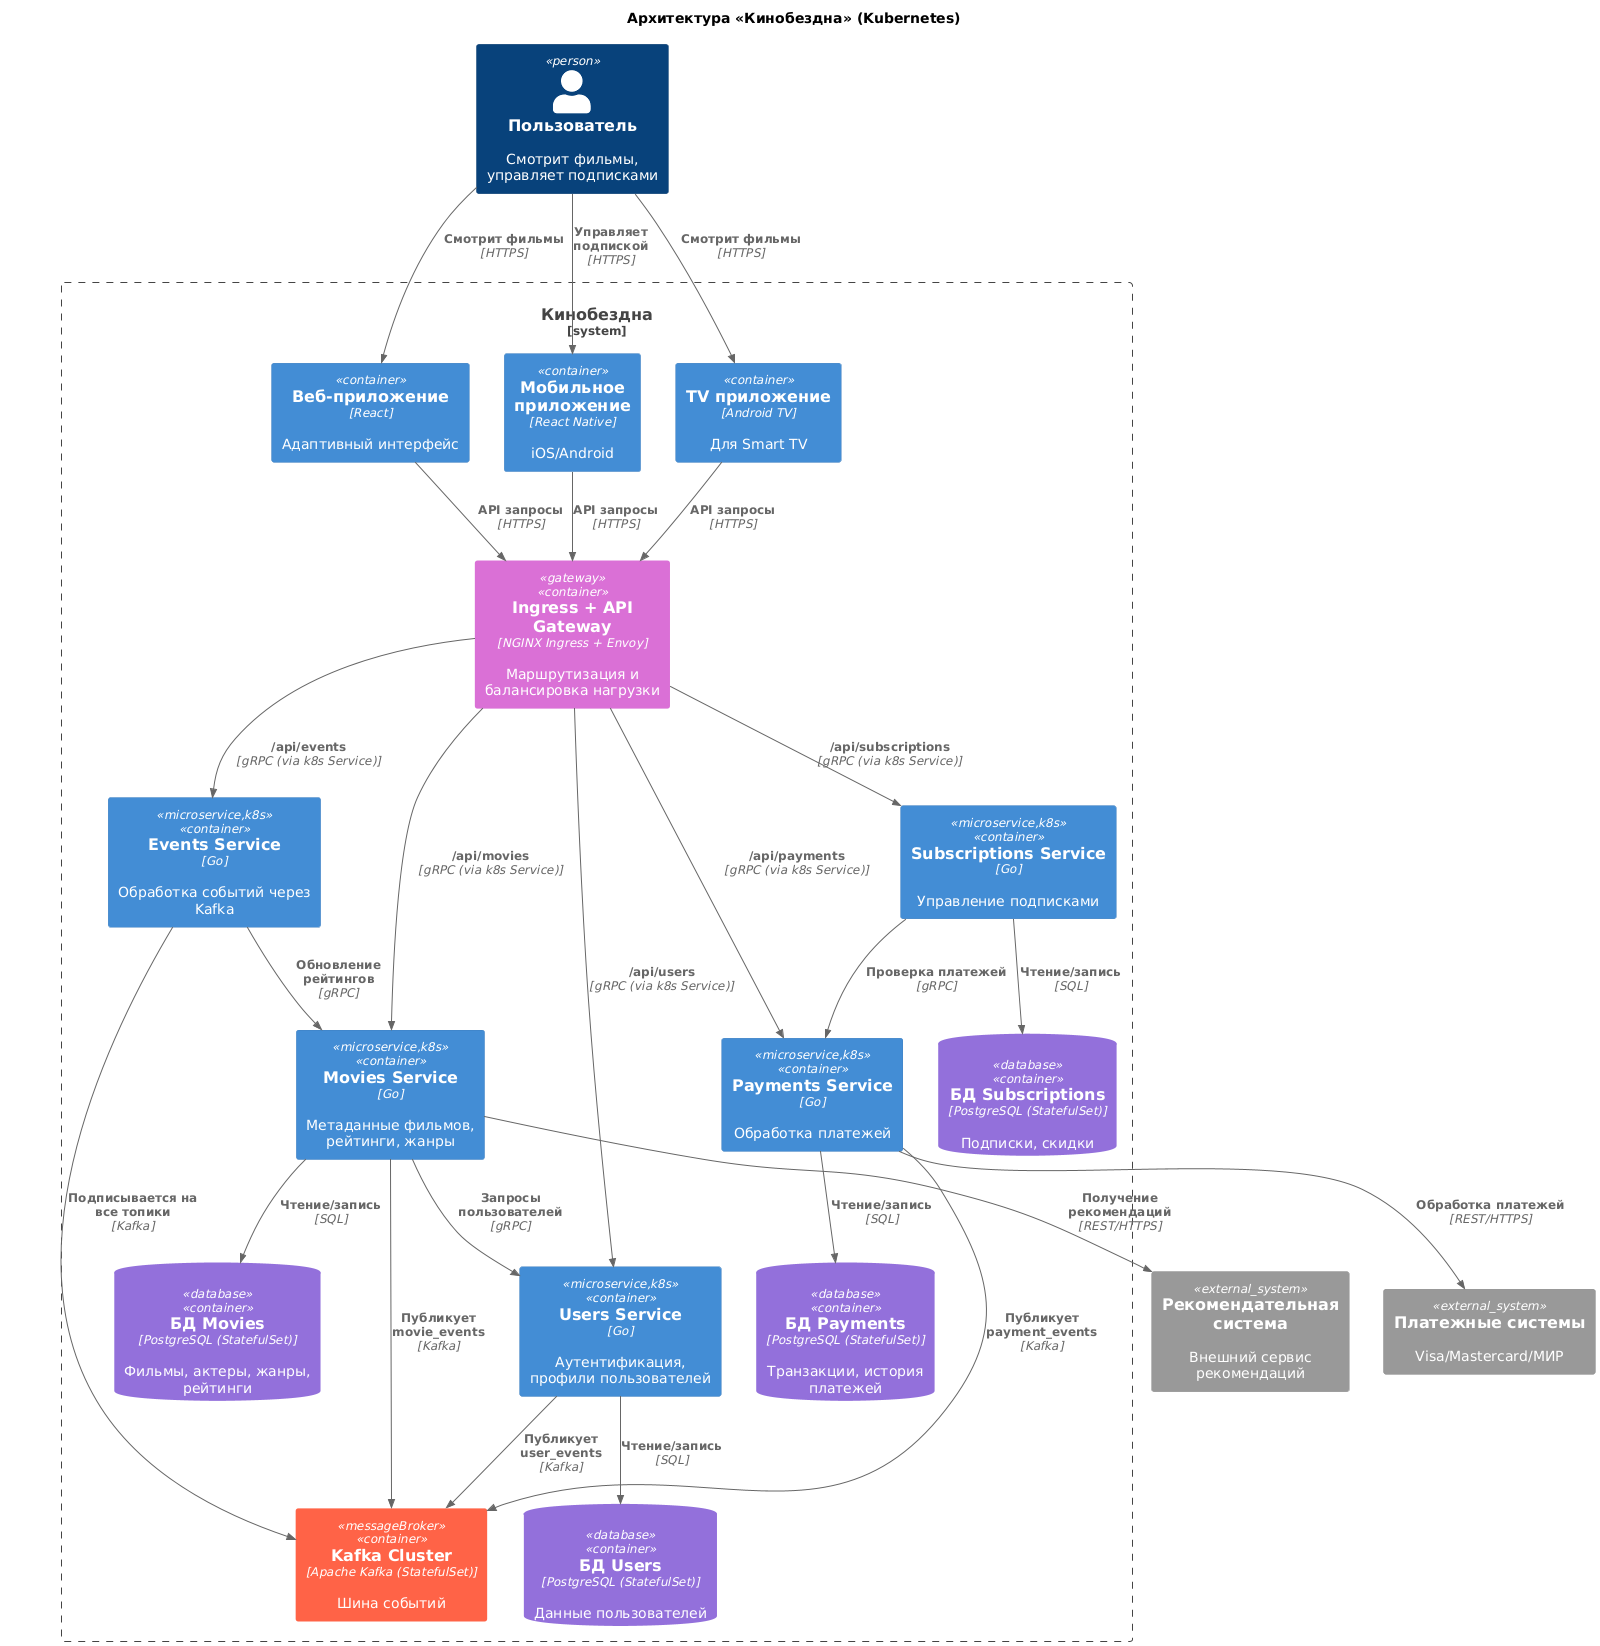

The diagram above was rendered by PlantUML. Its source (embedded in the PNG):
@startuml
!include https://raw.githubusercontent.com/plantuml-stdlib/C4-PlantUML/master/C4_Context.puml
!include https://raw.githubusercontent.com/plantuml-stdlib/C4-PlantUML/master/C4_Container.puml

AddElementTag("microservice", $fontColor="#FFFFFF", $bgColor="#4169E1", $borderColor="#4169E1")
AddElementTag("database", $fontColor="#FFFFFF", $bgColor="#9370DB", $borderColor="#9370DB")
AddElementTag("messageBroker", $fontColor="#FFFFFF", $bgColor="#FF6347", $borderColor="#FF6347")
AddElementTag("external", $fontColor="#FFFFFF", $bgColor="#2E8B57", $borderColor="#2E8B57")
AddElementTag("gateway", $fontColor="#FFFFFF", $bgColor="#DA70D6", $borderColor="#DA70D6")
AddElementTag("k8s", $fontColor="#000000", $bgColor="#F5DEB3", $borderColor="#D2B48C")

title "Архитектура «Кинобездна» (Kubernetes)"

Person(user, "Пользователь", "Смотрит фильмы, управляет подписками")

System_Ext(recommendationSystem, "Рекомендательная система", "Внешний сервис рекомендаций")
System_Ext(paymentProviders, "Платежные системы", "Visa/Mastercard/МИР")

System_Boundary(cinemaSystem, "Кинобездна") {
    ' Клиентские приложения
    Container(webApp, "Веб-приложение", "React", "Адаптивный интерфейс")
    Container(mobileApp, "Мобильное приложение", "React Native", "iOS/Android")
    Container(tvApp, "TV приложение", "Android TV", "Для Smart TV")
    
    ' Kubernetes Ingress + API Gateway
    Container(ingressGateway, "Ingress + API Gateway", "NGINX Ingress + Envoy", "Маршрутизация и балансировка нагрузки", $tags="gateway")
    
    ' Основные сервисы
    Container(moviesService, "Movies Service", "Go", "Метаданные фильмов, рейтинги, жанры", $tags="microservice,k8s")
    Container(usersService, "Users Service", "Go", "Аутентификация, профили пользователей", $tags="microservice,k8s")
    Container(subscriptionsService, "Subscriptions Service", "Go", "Управление подписками", $tags="microservice,k8s")
    Container(paymentsService, "Payments Service", "Go", "Обработка платежей", $tags="microservice,k8s")
    Container(eventsService, "Events Service", "Go", "Обработка событий через Kafka", $tags="microservice,k8s")
    
    ' Базы данных
    ContainerDb(moviesDB, "БД Movies", "PostgreSQL (StatefulSet)", "Фильмы, актеры, жанры, рейтинги", $tags="database")
    ContainerDb(usersDB, "БД Users", "PostgreSQL (StatefulSet)", "Данные пользователей", $tags="database")
    ContainerDb(subscriptionsDB, "БД Subscriptions", "PostgreSQL (StatefulSet)", "Подписки, скидки", $tags="database")
    ContainerDb(paymentsDB, "БД Payments", "PostgreSQL (StatefulSet)", "Транзакции, история платежей", $tags="database")
    
    ' Kafka
    Container(kafka, "Kafka Cluster", "Apache Kafka (StatefulSet)", "Шина событий", $tags="messageBroker")
}

' Связи пользователей
Rel(user, webApp, "Смотрит фильмы", "HTTPS")
Rel(user, mobileApp, "Управляет подпиской", "HTTPS")
Rel(user, tvApp, "Смотрит фильмы", "HTTPS")

' Связи клиентов с Ingress
Rel(webApp, ingressGateway, "API запросы", "HTTPS")
Rel(mobileApp, ingressGateway, "API запросы", "HTTPS")
Rel(tvApp, ingressGateway, "API запросы", "HTTPS")

' Связи Ingress с сервисами
Rel(ingressGateway, moviesService, "/api/movies", "gRPC (via k8s Service)")
Rel(ingressGateway, usersService, "/api/users", "gRPC (via k8s Service)")
Rel(ingressGateway, subscriptionsService, "/api/subscriptions", "gRPC (via k8s Service)")
Rel(ingressGateway, paymentsService, "/api/payments", "gRPC (via k8s Service)")
Rel(ingressGateway, eventsService, "/api/events", "gRPC (via k8s Service)")

' Внутренние gRPC-связи
Rel(moviesService, usersService, "Запросы пользователей", "gRPC")
Rel(subscriptionsService, paymentsService, "Проверка платежей", "gRPC")
Rel(eventsService, moviesService, "Обновление рейтингов", "gRPC")

' Связи сервисов с БД
Rel(moviesService, moviesDB, "Чтение/запись", "SQL")
Rel(usersService, usersDB, "Чтение/запись", "SQL")
Rel(subscriptionsService, subscriptionsDB, "Чтение/запись", "SQL")
Rel(paymentsService, paymentsDB, "Чтение/запись", "SQL")

' Внешние интеграции
Rel(paymentsService, paymentProviders, "Обработка платежей", "REST/HTTPS")
Rel(moviesService, recommendationSystem, "Получение рекомендаций", "REST/HTTPS")

' Событийная архитектура
Rel(usersService, kafka, "Публикует user_events", "Kafka")
Rel(paymentsService, kafka, "Публикует payment_events", "Kafka")
Rel(moviesService, kafka, "Публикует movie_events", "Kafka")
Rel(eventsService, kafka, "Подписывается на все топики", "Kafka")
@enduml